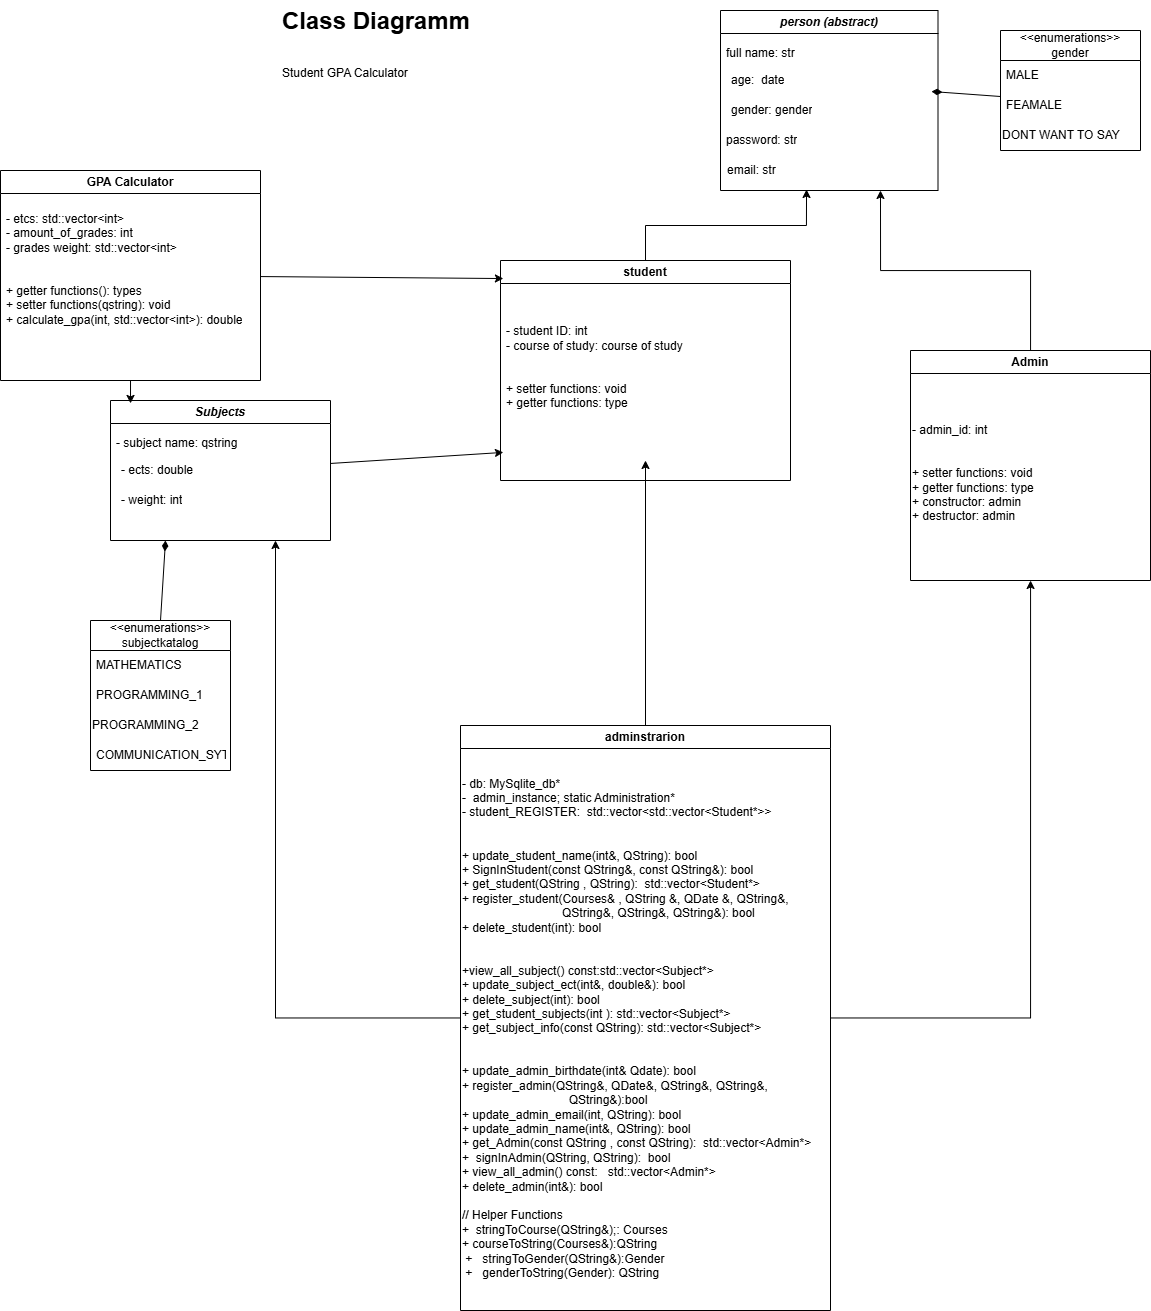

The diagram above was exported from draw.io. Its source (the exported page's mxGraphModel, read from the mxfile embedded in the PNG):
<mxGraphModel dx="2387" dy="2085" grid="1" gridSize="10" guides="1" tooltips="1" connect="1" arrows="1" fold="1" page="1" pageScale="1" pageWidth="827" pageHeight="1169" math="0" shadow="0">
  <root>
    <mxCell id="WIyWlLk6GJQsqaUBKTNV-0" />
    <mxCell id="WIyWlLk6GJQsqaUBKTNV-1" parent="WIyWlLk6GJQsqaUBKTNV-0" />
    <mxCell id="eXrzvqJO-n1lunSHFYLO-0" value="&lt;h1 style=&quot;margin-top: 0px;&quot;&gt;Class Diagramm&lt;/h1&gt;&lt;div&gt;&lt;br&gt;&lt;/div&gt;&lt;div&gt;Student GPA Calculator&lt;/div&gt;" style="text;html=1;whiteSpace=wrap;overflow=hidden;rounded=0;" parent="WIyWlLk6GJQsqaUBKTNV-1" vertex="1">
      <mxGeometry x="-180" y="-140" width="270" height="120" as="geometry" />
    </mxCell>
    <mxCell id="eXrzvqJO-n1lunSHFYLO-13" value="student" style="swimlane;whiteSpace=wrap;html=1;" parent="WIyWlLk6GJQsqaUBKTNV-1" vertex="1">
      <mxGeometry x="40" y="120" width="290" height="220" as="geometry" />
    </mxCell>
    <mxCell id="eXrzvqJO-n1lunSHFYLO-15" value="- student ID: int&lt;div&gt;- course of study: course of study&lt;/div&gt;&lt;div&gt;&lt;br&gt;&lt;/div&gt;&lt;div&gt;&lt;br&gt;&lt;/div&gt;&lt;div&gt;+ setter functions: void&lt;/div&gt;&lt;div&gt;+ getter functions: type&lt;/div&gt;&lt;div&gt;&lt;br&gt;&lt;/div&gt;" style="text;strokeColor=none;fillColor=none;align=left;verticalAlign=middle;spacingLeft=4;spacingRight=4;overflow=hidden;points=[[0,0.5],[1,0.5]];portConstraint=eastwest;rotatable=0;whiteSpace=wrap;html=1;" parent="eXrzvqJO-n1lunSHFYLO-13" vertex="1">
      <mxGeometry y="27.5" width="290" height="172.5" as="geometry" />
    </mxCell>
    <mxCell id="eXrzvqJO-n1lunSHFYLO-18" value="&lt;i&gt;person (abstract)&lt;/i&gt;" style="swimlane;whiteSpace=wrap;html=1;" parent="WIyWlLk6GJQsqaUBKTNV-1" vertex="1">
      <mxGeometry x="260" y="-130" width="217.5" height="180" as="geometry" />
    </mxCell>
    <mxCell id="eXrzvqJO-n1lunSHFYLO-19" value="full name: str" style="text;strokeColor=none;fillColor=none;align=left;verticalAlign=middle;spacingLeft=4;spacingRight=4;overflow=hidden;points=[[0,0.5],[1,0.5]];portConstraint=eastwest;rotatable=0;whiteSpace=wrap;html=1;" parent="eXrzvqJO-n1lunSHFYLO-18" vertex="1">
      <mxGeometry y="27.5" width="180" height="30" as="geometry" />
    </mxCell>
    <mxCell id="eXrzvqJO-n1lunSHFYLO-20" value="gender: gender" style="text;strokeColor=none;fillColor=none;align=left;verticalAlign=middle;spacingLeft=4;spacingRight=4;overflow=hidden;points=[[0,0.5],[1,0.5]];portConstraint=eastwest;rotatable=0;whiteSpace=wrap;html=1;" parent="eXrzvqJO-n1lunSHFYLO-18" vertex="1">
      <mxGeometry x="5" y="80" width="205" height="40" as="geometry" />
    </mxCell>
    <mxCell id="eXrzvqJO-n1lunSHFYLO-21" value="age:&amp;nbsp; date" style="text;strokeColor=none;fillColor=none;align=left;verticalAlign=middle;spacingLeft=4;spacingRight=4;overflow=hidden;points=[[0,0.5],[1,0.5]];portConstraint=eastwest;rotatable=0;whiteSpace=wrap;html=1;" parent="eXrzvqJO-n1lunSHFYLO-18" vertex="1">
      <mxGeometry x="5" y="50" width="200" height="40" as="geometry" />
    </mxCell>
    <mxCell id="eXrzvqJO-n1lunSHFYLO-14" value="email: str" style="text;strokeColor=none;fillColor=none;align=left;verticalAlign=middle;spacingLeft=4;spacingRight=4;overflow=hidden;points=[[0,0.5],[1,0.5]];portConstraint=eastwest;rotatable=0;whiteSpace=wrap;html=1;" parent="eXrzvqJO-n1lunSHFYLO-18" vertex="1">
      <mxGeometry x="1.25" y="140" width="212.5" height="40" as="geometry" />
    </mxCell>
    <mxCell id="eXrzvqJO-n1lunSHFYLO-16" value="password: str" style="text;strokeColor=none;fillColor=none;align=left;verticalAlign=middle;spacingLeft=4;spacingRight=4;overflow=hidden;points=[[0,0.5],[1,0.5]];portConstraint=eastwest;rotatable=0;whiteSpace=wrap;html=1;" parent="eXrzvqJO-n1lunSHFYLO-18" vertex="1">
      <mxGeometry y="110" width="200" height="40" as="geometry" />
    </mxCell>
    <mxCell id="niZKfppIeJfd9OIEj_IZ-27" style="edgeStyle=orthogonalEdgeStyle;rounded=0;orthogonalLoop=1;jettySize=auto;html=1;" parent="WIyWlLk6GJQsqaUBKTNV-1" source="eXrzvqJO-n1lunSHFYLO-22" target="niZKfppIeJfd9OIEj_IZ-9" edge="1">
      <mxGeometry relative="1" as="geometry" />
    </mxCell>
    <mxCell id="niZKfppIeJfd9OIEj_IZ-28" style="edgeStyle=orthogonalEdgeStyle;rounded=0;orthogonalLoop=1;jettySize=auto;html=1;entryX=0.75;entryY=1;entryDx=0;entryDy=0;" parent="WIyWlLk6GJQsqaUBKTNV-1" source="eXrzvqJO-n1lunSHFYLO-22" target="kPlINBh6ycQwEAKRlZ5q-0" edge="1">
      <mxGeometry relative="1" as="geometry" />
    </mxCell>
    <mxCell id="eXrzvqJO-n1lunSHFYLO-22" value="adminstrarion" style="swimlane;whiteSpace=wrap;html=1;" parent="WIyWlLk6GJQsqaUBKTNV-1" vertex="1">
      <mxGeometry y="585" width="370" height="585" as="geometry" />
    </mxCell>
    <mxCell id="adz_6ppYv1wqpjtTy1Gg-13" value="- db: MySqlite_db*&lt;div&gt;-&amp;nbsp;&lt;span style=&quot;background-color: transparent;&quot;&gt;&amp;nbsp;&lt;/span&gt;&lt;span style=&quot;background-color: transparent; color: light-dark(rgb(0, 0, 0), rgb(255, 255, 255));&quot;&gt;admin_instance;&amp;nbsp;&lt;/span&gt;static Administration*&amp;nbsp;&lt;div&gt;- student_REGISTER:&amp;nbsp;&lt;span style=&quot;background-color: transparent; color: light-dark(rgb(0, 0, 0), rgb(255, 255, 255));&quot;&gt;&amp;nbsp;&lt;/span&gt;&lt;span style=&quot;background-color: transparent; color: light-dark(rgb(0, 0, 0), rgb(255, 255, 255));&quot;&gt;std::vector&amp;lt;std::vector&amp;lt;Student*&amp;gt;&amp;gt;&lt;/span&gt;&lt;/div&gt;&lt;div&gt;&lt;br&gt;&lt;/div&gt;&lt;div&gt;&lt;br&gt;&lt;/div&gt;&lt;div&gt;&lt;span style=&quot;background-color: transparent; color: light-dark(rgb(0, 0, 0), rgb(255, 255, 255));&quot;&gt;+&amp;nbsp;update_student_name(int&amp;amp;, QString): bool&lt;/span&gt;&lt;/div&gt;&lt;div&gt;+&amp;nbsp;SignInStudent(const QString&amp;amp;, const QString&amp;amp;): bool&amp;nbsp;&lt;/div&gt;&lt;div&gt;+&amp;nbsp;get_student(QString , QString):&amp;nbsp;&amp;nbsp;std::vector&amp;lt;Student*&amp;gt;&lt;/div&gt;&lt;div&gt;&lt;div&gt;+ register_student(Courses&amp;amp; , QString &amp;amp;, QDate &amp;amp;, QString&amp;amp;,&amp;nbsp; &amp;nbsp; &amp;nbsp; &amp;nbsp; &amp;nbsp; &amp;nbsp; &amp;nbsp; &amp;nbsp; &amp;nbsp; &amp;nbsp; &amp;nbsp; &amp;nbsp; &amp;nbsp; &amp;nbsp; &amp;nbsp; &amp;nbsp; &amp;nbsp; &amp;nbsp; &amp;nbsp; &amp;nbsp; &amp;nbsp; QString&amp;amp;, QString&amp;amp;, QString&amp;amp;): bool&lt;/div&gt;&lt;div&gt;+ delete_student(int): bool&lt;/div&gt;&lt;div&gt;&lt;br&gt;&lt;/div&gt;&lt;/div&gt;&lt;div&gt;&lt;br&gt;&lt;/div&gt;&lt;div&gt;+view_all_subject() const:&lt;span style=&quot;background-color: transparent; color: light-dark(rgb(0, 0, 0), rgb(255, 255, 255));&quot;&gt;std::vector&amp;lt;Subject*&amp;gt;&lt;/span&gt;&lt;span style=&quot;background-color: transparent; color: light-dark(rgb(0, 0, 0), rgb(255, 255, 255));&quot;&gt;&amp;nbsp;&lt;/span&gt;&lt;/div&gt;&lt;div&gt;+&amp;nbsp;update_subject_ect(int&amp;amp;, double&amp;amp;): bool&lt;/div&gt;&lt;div&gt;&lt;div&gt;+&amp;nbsp;delete_subject(int): bool&lt;/div&gt;&lt;div&gt;&lt;div&gt;+&amp;nbsp;get_student_subjects(int ):&amp;nbsp;std::vector&amp;lt;Subject*&amp;gt;&lt;/div&gt;&lt;/div&gt;&lt;/div&gt;&lt;/div&gt;&lt;div&gt;+&amp;nbsp;get_subject_info(const QString):&amp;nbsp;&lt;span style=&quot;background-color: transparent; color: light-dark(rgb(0, 0, 0), rgb(255, 255, 255));&quot;&gt;std::vector&amp;lt;Subject*&amp;gt;&lt;/span&gt;&lt;/div&gt;&lt;div&gt;&lt;br&gt;&lt;/div&gt;&lt;div&gt;&lt;br&gt;&lt;/div&gt;&lt;div&gt;+&amp;nbsp;update_admin_birthdate(int&amp;amp; Qdate): bool&amp;nbsp;&lt;/div&gt;&lt;div&gt;+&amp;nbsp;register_admin(QString&amp;amp;, QDate&amp;amp;, QString&amp;amp;, QString&amp;amp;, &lt;span style=&quot;white-space: pre;&quot;&gt;&#09;&lt;/span&gt;&lt;span style=&quot;white-space: pre;&quot;&gt;&#09;&lt;/span&gt;&lt;span style=&quot;white-space: pre;&quot;&gt;&#09;&lt;/span&gt;&lt;span style=&quot;white-space: pre;&quot;&gt;&#09;&lt;/span&gt;QString&amp;amp;):bool&lt;/div&gt;&lt;div&gt;+&amp;nbsp;update_admin_email(int, QString): bool&amp;nbsp;&lt;/div&gt;&lt;div&gt;+&amp;nbsp;update_admin_name(int&amp;amp;, QString): bool&lt;/div&gt;&lt;div&gt;+&amp;nbsp;get_Admin(const QString , const QString):&amp;nbsp;&amp;nbsp;std::vector&amp;lt;Admin*&amp;gt;&amp;nbsp;&lt;/div&gt;&lt;div&gt;+&amp;nbsp;&amp;nbsp;signInAdmin(QString, QString):&amp;nbsp; bool&lt;/div&gt;&lt;div&gt;+&amp;nbsp;view_all_admin() const:&amp;nbsp;&amp;nbsp; std::vector&amp;lt;Admin*&amp;gt;&lt;/div&gt;&lt;div&gt;+&amp;nbsp;delete_admin(int&amp;amp;): bool&lt;/div&gt;&lt;div&gt;&lt;br&gt;&lt;/div&gt;&lt;div&gt;// Helper Functions&lt;/div&gt;&lt;div&gt;+&amp;nbsp;&lt;span style=&quot;background-color: transparent;&quot;&gt;&amp;nbsp;stringToCourse(QString&amp;amp;);:&amp;nbsp;&lt;/span&gt;&lt;span style=&quot;background-color: transparent; color: light-dark(rgb(0, 0, 0), rgb(255, 255, 255));&quot;&gt;Courses&lt;/span&gt;&lt;span style=&quot;background-color: transparent; color: light-dark(rgb(0, 0, 0), rgb(255, 255, 255));&quot;&gt;&amp;nbsp;&lt;/span&gt;&lt;/div&gt;&lt;div&gt;+ courseToString(Courses&amp;amp;):&lt;span style=&quot;background-color: transparent; color: light-dark(rgb(0, 0, 0), rgb(255, 255, 255));&quot;&gt;QString&amp;nbsp;&lt;/span&gt;&lt;span style=&quot;background-color: transparent; color: light-dark(rgb(0, 0, 0), rgb(255, 255, 255));&quot;&gt;&amp;nbsp;&lt;/span&gt;&lt;/div&gt;&lt;div&gt;&amp;nbsp;+&amp;nbsp; &amp;nbsp;stringToGender(QString&amp;amp;):&lt;span style=&quot;background-color: transparent; color: light-dark(rgb(0, 0, 0), rgb(255, 255, 255));&quot;&gt;Gender&lt;/span&gt;&lt;/div&gt;&lt;div&gt;&amp;nbsp;+&amp;nbsp; &amp;nbsp;genderToString(Gender):&amp;nbsp;&lt;span style=&quot;background-color: transparent; color: light-dark(rgb(0, 0, 0), rgb(255, 255, 255));&quot;&gt;QString&lt;/span&gt;&lt;span style=&quot;background-color: transparent; color: light-dark(rgb(0, 0, 0), rgb(255, 255, 255));&quot;&gt;&amp;nbsp;&lt;/span&gt;&lt;/div&gt;" style="text;html=1;align=left;verticalAlign=middle;whiteSpace=wrap;rounded=0;" parent="eXrzvqJO-n1lunSHFYLO-22" vertex="1">
      <mxGeometry y="35" width="370" height="535" as="geometry" />
    </mxCell>
    <mxCell id="eXrzvqJO-n1lunSHFYLO-33" value="Admin" style="swimlane;whiteSpace=wrap;html=1;startSize=23;" parent="WIyWlLk6GJQsqaUBKTNV-1" vertex="1">
      <mxGeometry x="450" y="210" width="240" height="230" as="geometry" />
    </mxCell>
    <mxCell id="niZKfppIeJfd9OIEj_IZ-9" value="&lt;div&gt;- admin_id: int&lt;div&gt;&lt;br&gt;&lt;/div&gt;&lt;/div&gt;&lt;div&gt;&lt;br&gt;&lt;/div&gt;&lt;div&gt;+ setter functions: void&amp;nbsp;&lt;/div&gt;&lt;div&gt;+ getter functions: type&lt;/div&gt;&lt;div&gt;+ constructor: admin&lt;/div&gt;&lt;div&gt;+ destructor: admin&lt;/div&gt;&lt;div style=&quot;&quot;&gt;&lt;br&gt;&lt;/div&gt;" style="text;html=1;align=left;verticalAlign=middle;whiteSpace=wrap;rounded=0;fontStyle=0" parent="eXrzvqJO-n1lunSHFYLO-33" vertex="1">
      <mxGeometry y="30" width="240" height="200" as="geometry" />
    </mxCell>
    <mxCell id="eXrzvqJO-n1lunSHFYLO-45" value="&amp;lt;&amp;lt;enumerations&amp;gt;&amp;gt;&lt;div&gt;gender&lt;/div&gt;" style="swimlane;fontStyle=0;childLayout=stackLayout;horizontal=1;startSize=30;horizontalStack=0;resizeParent=1;resizeParentMax=0;resizeLast=0;collapsible=1;marginBottom=0;whiteSpace=wrap;html=1;" parent="WIyWlLk6GJQsqaUBKTNV-1" vertex="1">
      <mxGeometry x="540" y="-110" width="140" height="120" as="geometry" />
    </mxCell>
    <mxCell id="eXrzvqJO-n1lunSHFYLO-46" value="MALE" style="text;strokeColor=none;fillColor=none;align=left;verticalAlign=middle;spacingLeft=4;spacingRight=4;overflow=hidden;points=[[0,0.5],[1,0.5]];portConstraint=eastwest;rotatable=0;whiteSpace=wrap;html=1;" parent="eXrzvqJO-n1lunSHFYLO-45" vertex="1">
      <mxGeometry y="30" width="140" height="30" as="geometry" />
    </mxCell>
    <mxCell id="eXrzvqJO-n1lunSHFYLO-47" value="FEAMALE" style="text;strokeColor=none;fillColor=none;align=left;verticalAlign=middle;spacingLeft=4;spacingRight=4;overflow=hidden;points=[[0,0.5],[1,0.5]];portConstraint=eastwest;rotatable=0;whiteSpace=wrap;html=1;" parent="eXrzvqJO-n1lunSHFYLO-45" vertex="1">
      <mxGeometry y="60" width="140" height="30" as="geometry" />
    </mxCell>
    <mxCell id="eXrzvqJO-n1lunSHFYLO-48" value="DONT WANT TO SAY" style="text;html=1;align=left;verticalAlign=middle;whiteSpace=wrap;rounded=0;" parent="eXrzvqJO-n1lunSHFYLO-45" vertex="1">
      <mxGeometry y="90" width="140" height="30" as="geometry" />
    </mxCell>
    <mxCell id="eXrzvqJO-n1lunSHFYLO-50" value="" style="endArrow=none;startArrow=diamondThin;endFill=0;startFill=1;html=1;verticalAlign=bottom;labelBackgroundColor=none;strokeWidth=1;startSize=8;endSize=8;rounded=0;exitX=1.005;exitY=0.025;exitDx=0;exitDy=0;entryX=0;entryY=0.2;entryDx=0;entryDy=0;entryPerimeter=0;exitPerimeter=0;" parent="WIyWlLk6GJQsqaUBKTNV-1" source="eXrzvqJO-n1lunSHFYLO-20" target="eXrzvqJO-n1lunSHFYLO-47" edge="1">
      <mxGeometry width="160" relative="1" as="geometry">
        <mxPoint x="219" y="120" as="sourcePoint" />
        <mxPoint x="80" y="148" as="targetPoint" />
      </mxGeometry>
    </mxCell>
    <mxCell id="eXrzvqJO-n1lunSHFYLO-53" value="GPA Calculator" style="swimlane;whiteSpace=wrap;html=1;" parent="WIyWlLk6GJQsqaUBKTNV-1" vertex="1">
      <mxGeometry x="-460" y="30" width="260" height="210" as="geometry" />
    </mxCell>
    <mxCell id="eXrzvqJO-n1lunSHFYLO-55" value="- etcs: std::vector&amp;lt;int&amp;gt;&lt;div&gt;&lt;span style=&quot;color: rgb(0, 0, 0);&quot;&gt;- amount_of_grades: int&lt;/span&gt;&lt;/div&gt;&lt;div&gt;&lt;span style=&quot;color: rgb(0, 0, 0);&quot;&gt;&lt;span style=&quot;color: rgb(0, 0, 0);&quot;&gt;- grades weight: std::vector&amp;lt;int&amp;gt;&lt;/span&gt;&lt;/span&gt;&lt;/div&gt;&lt;div&gt;&lt;span style=&quot;color: rgb(0, 0, 0);&quot;&gt;&lt;span style=&quot;color: rgb(0, 0, 0);&quot;&gt;&lt;br&gt;&lt;/span&gt;&lt;/span&gt;&lt;/div&gt;&lt;div&gt;&lt;span style=&quot;color: rgb(0, 0, 0);&quot;&gt;&lt;span style=&quot;color: rgb(0, 0, 0);&quot;&gt;&lt;br&gt;&lt;/span&gt;&lt;/span&gt;&lt;/div&gt;&lt;div&gt;&lt;span style=&quot;color: rgb(0, 0, 0);&quot;&gt;&lt;span style=&quot;color: rgb(0, 0, 0);&quot;&gt;+ getter functions(): types&lt;/span&gt;&lt;/span&gt;&lt;/div&gt;&lt;div&gt;&lt;span style=&quot;color: rgb(0, 0, 0);&quot;&gt;&lt;span style=&quot;color: rgb(0, 0, 0);&quot;&gt;+ setter functions(qstring): void&lt;/span&gt;&lt;/span&gt;&lt;/div&gt;&lt;div&gt;&lt;span style=&quot;color: rgb(0, 0, 0);&quot;&gt;&lt;span style=&quot;color: rgb(0, 0, 0);&quot;&gt;+ calculate_gpa(int, std::vector&amp;lt;int&amp;gt;): double&lt;/span&gt;&lt;/span&gt;&lt;/div&gt;" style="text;strokeColor=none;fillColor=none;align=left;verticalAlign=middle;spacingLeft=4;spacingRight=4;overflow=hidden;points=[[0,0.5],[1,0.5]];portConstraint=eastwest;rotatable=0;whiteSpace=wrap;html=1;" parent="eXrzvqJO-n1lunSHFYLO-53" vertex="1">
      <mxGeometry y="27.5" width="260" height="142.5" as="geometry" />
    </mxCell>
    <mxCell id="kPlINBh6ycQwEAKRlZ5q-0" value="&lt;i&gt;Subjects&lt;/i&gt;" style="swimlane;whiteSpace=wrap;html=1;" parent="WIyWlLk6GJQsqaUBKTNV-1" vertex="1">
      <mxGeometry x="-350" y="260" width="220" height="140" as="geometry" />
    </mxCell>
    <mxCell id="kPlINBh6ycQwEAKRlZ5q-1" value="- subject name: qstring" style="text;strokeColor=none;fillColor=none;align=left;verticalAlign=middle;spacingLeft=4;spacingRight=4;overflow=hidden;points=[[0,0.5],[1,0.5]];portConstraint=eastwest;rotatable=0;whiteSpace=wrap;html=1;" parent="kPlINBh6ycQwEAKRlZ5q-0" vertex="1">
      <mxGeometry y="27.5" width="220" height="30" as="geometry" />
    </mxCell>
    <mxCell id="kPlINBh6ycQwEAKRlZ5q-2" value="- weight: int" style="text;strokeColor=none;fillColor=none;align=left;verticalAlign=middle;spacingLeft=4;spacingRight=4;overflow=hidden;points=[[0,0.5],[1,0.5]];portConstraint=eastwest;rotatable=0;whiteSpace=wrap;html=1;" parent="kPlINBh6ycQwEAKRlZ5q-0" vertex="1">
      <mxGeometry x="5" y="80" width="205" height="40" as="geometry" />
    </mxCell>
    <mxCell id="kPlINBh6ycQwEAKRlZ5q-3" value="- ects: double" style="text;strokeColor=none;fillColor=none;align=left;verticalAlign=middle;spacingLeft=4;spacingRight=4;overflow=hidden;points=[[0,0.5],[1,0.5]];portConstraint=eastwest;rotatable=0;whiteSpace=wrap;html=1;" parent="kPlINBh6ycQwEAKRlZ5q-0" vertex="1">
      <mxGeometry x="5" y="50" width="215" height="40" as="geometry" />
    </mxCell>
    <mxCell id="kPlINBh6ycQwEAKRlZ5q-7" value="" style="endArrow=none;startArrow=diamondThin;endFill=0;startFill=1;html=1;verticalAlign=bottom;labelBackgroundColor=none;strokeWidth=1;startSize=8;endSize=8;rounded=0;exitX=0.25;exitY=1;exitDx=0;exitDy=0;entryX=0.5;entryY=0;entryDx=0;entryDy=0;" parent="WIyWlLk6GJQsqaUBKTNV-1" source="kPlINBh6ycQwEAKRlZ5q-0" target="kPlINBh6ycQwEAKRlZ5q-8" edge="1">
      <mxGeometry width="160" relative="1" as="geometry">
        <mxPoint x="-271" y="320" as="sourcePoint" />
        <mxPoint x="-330" y="398" as="targetPoint" />
      </mxGeometry>
    </mxCell>
    <mxCell id="kPlINBh6ycQwEAKRlZ5q-8" value="&amp;lt;&amp;lt;enumerations&amp;gt;&amp;gt;&lt;div&gt;subjectkatalog&lt;/div&gt;" style="swimlane;fontStyle=0;childLayout=stackLayout;horizontal=1;startSize=30;horizontalStack=0;resizeParent=1;resizeParentMax=0;resizeLast=0;collapsible=1;marginBottom=0;whiteSpace=wrap;html=1;" parent="WIyWlLk6GJQsqaUBKTNV-1" vertex="1">
      <mxGeometry x="-370" y="480" width="140" height="150" as="geometry" />
    </mxCell>
    <mxCell id="kPlINBh6ycQwEAKRlZ5q-9" value="MATHEMATICS" style="text;strokeColor=none;fillColor=none;align=left;verticalAlign=middle;spacingLeft=4;spacingRight=4;overflow=hidden;points=[[0,0.5],[1,0.5]];portConstraint=eastwest;rotatable=0;whiteSpace=wrap;html=1;" parent="kPlINBh6ycQwEAKRlZ5q-8" vertex="1">
      <mxGeometry y="30" width="140" height="30" as="geometry" />
    </mxCell>
    <mxCell id="kPlINBh6ycQwEAKRlZ5q-10" value="PROGRAMMING_1" style="text;strokeColor=none;fillColor=none;align=left;verticalAlign=middle;spacingLeft=4;spacingRight=4;overflow=hidden;points=[[0,0.5],[1,0.5]];portConstraint=eastwest;rotatable=0;whiteSpace=wrap;html=1;" parent="kPlINBh6ycQwEAKRlZ5q-8" vertex="1">
      <mxGeometry y="60" width="140" height="30" as="geometry" />
    </mxCell>
    <mxCell id="kPlINBh6ycQwEAKRlZ5q-11" value="PROGRAMMING_2" style="text;html=1;align=left;verticalAlign=middle;whiteSpace=wrap;rounded=0;" parent="kPlINBh6ycQwEAKRlZ5q-8" vertex="1">
      <mxGeometry y="90" width="140" height="30" as="geometry" />
    </mxCell>
    <mxCell id="kPlINBh6ycQwEAKRlZ5q-12" value="COMMUNICATION_SYTE;S" style="text;strokeColor=none;fillColor=none;align=left;verticalAlign=middle;spacingLeft=4;spacingRight=4;overflow=hidden;points=[[0,0.5],[1,0.5]];portConstraint=eastwest;rotatable=0;whiteSpace=wrap;html=1;" parent="kPlINBh6ycQwEAKRlZ5q-8" vertex="1">
      <mxGeometry y="120" width="140" height="30" as="geometry" />
    </mxCell>
    <mxCell id="niZKfppIeJfd9OIEj_IZ-1" style="edgeStyle=orthogonalEdgeStyle;rounded=0;orthogonalLoop=1;jettySize=auto;html=1;entryX=0.399;entryY=0.975;entryDx=0;entryDy=0;entryPerimeter=0;" parent="WIyWlLk6GJQsqaUBKTNV-1" source="eXrzvqJO-n1lunSHFYLO-13" target="eXrzvqJO-n1lunSHFYLO-14" edge="1">
      <mxGeometry relative="1" as="geometry" />
    </mxCell>
    <mxCell id="niZKfppIeJfd9OIEj_IZ-21" style="edgeStyle=orthogonalEdgeStyle;rounded=0;orthogonalLoop=1;jettySize=auto;html=1;entryX=0.747;entryY=1;entryDx=0;entryDy=0;entryPerimeter=0;" parent="WIyWlLk6GJQsqaUBKTNV-1" source="eXrzvqJO-n1lunSHFYLO-33" target="eXrzvqJO-n1lunSHFYLO-14" edge="1">
      <mxGeometry relative="1" as="geometry" />
    </mxCell>
    <mxCell id="0" style="edgeStyle=none;html=1;entryX=0.01;entryY=0.082;entryDx=0;entryDy=0;entryPerimeter=0;" edge="1" parent="WIyWlLk6GJQsqaUBKTNV-1" source="eXrzvqJO-n1lunSHFYLO-53" target="eXrzvqJO-n1lunSHFYLO-13">
      <mxGeometry relative="1" as="geometry" />
    </mxCell>
    <mxCell id="1" style="edgeStyle=none;html=1;entryX=0.091;entryY=0.021;entryDx=0;entryDy=0;entryPerimeter=0;" edge="1" parent="WIyWlLk6GJQsqaUBKTNV-1" source="eXrzvqJO-n1lunSHFYLO-53" target="kPlINBh6ycQwEAKRlZ5q-0">
      <mxGeometry relative="1" as="geometry" />
    </mxCell>
    <mxCell id="2" style="edgeStyle=none;html=1;entryX=0.01;entryY=0.953;entryDx=0;entryDy=0;entryPerimeter=0;" edge="1" parent="WIyWlLk6GJQsqaUBKTNV-1" source="kPlINBh6ycQwEAKRlZ5q-0" target="eXrzvqJO-n1lunSHFYLO-15">
      <mxGeometry relative="1" as="geometry" />
    </mxCell>
    <mxCell id="3" style="edgeStyle=none;html=1;entryX=0.5;entryY=1;entryDx=0;entryDy=0;entryPerimeter=0;" edge="1" parent="WIyWlLk6GJQsqaUBKTNV-1" source="eXrzvqJO-n1lunSHFYLO-22" target="eXrzvqJO-n1lunSHFYLO-15">
      <mxGeometry relative="1" as="geometry" />
    </mxCell>
  </root>
</mxGraphModel>